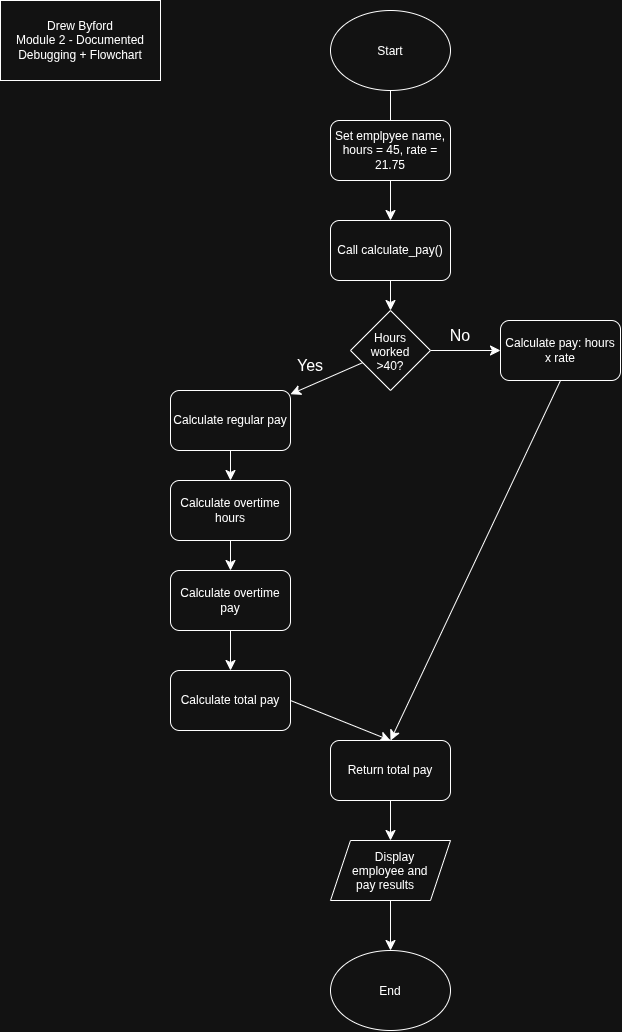

The diagram above was exported from draw.io. Its source (the exported page's mxGraphModel, read from the mxfile embedded in the PNG):
<mxGraphModel dx="693" dy="842" grid="1" gridSize="10" guides="1" tooltips="1" connect="1" arrows="1" fold="1" page="1" pageScale="1" pageWidth="850" pageHeight="1100" math="0" shadow="0">
  <root>
    <mxCell id="0" />
    <mxCell id="1" parent="0" />
    <mxCell id="tZK7r-qPNSAXAmH6K5jU-21" edge="1" parent="1" source="tZK7r-qPNSAXAmH6K5jU-1" style="edgeStyle=none;curved=1;rounded=0;orthogonalLoop=1;jettySize=auto;html=1;fontSize=12;startSize=8;endSize=8;" target="tZK7r-qPNSAXAmH6K5jU-3" value="">
      <mxGeometry relative="1" as="geometry" />
    </mxCell>
    <mxCell id="tZK7r-qPNSAXAmH6K5jU-1" parent="1" style="ellipse;whiteSpace=wrap;html=1;shapeInside=1;" value="Start" vertex="1">
      <mxGeometry height="80" width="120" x="330" y="10" as="geometry" />
    </mxCell>
    <mxCell id="tZK7r-qPNSAXAmH6K5jU-2" parent="1" style="rounded=1;whiteSpace=wrap;html=1;" value="Set emplpyee name,&lt;div&gt;hours = 45, rate = 21.75&lt;/div&gt;" vertex="1">
      <mxGeometry height="60" width="120" x="330" y="120" as="geometry" />
    </mxCell>
    <mxCell id="tZK7r-qPNSAXAmH6K5jU-22" edge="1" parent="1" source="tZK7r-qPNSAXAmH6K5jU-3" style="edgeStyle=none;curved=1;rounded=0;orthogonalLoop=1;jettySize=auto;html=1;fontSize=12;startSize=8;endSize=8;" target="tZK7r-qPNSAXAmH6K5jU-4" value="">
      <mxGeometry relative="1" as="geometry" />
    </mxCell>
    <mxCell id="tZK7r-qPNSAXAmH6K5jU-3" parent="1" style="rounded=1;whiteSpace=wrap;html=1;" value="Call calculate_pay()" vertex="1">
      <mxGeometry height="60" width="120" x="330" y="220" as="geometry" />
    </mxCell>
    <mxCell id="tZK7r-qPNSAXAmH6K5jU-28" edge="1" parent="1" source="tZK7r-qPNSAXAmH6K5jU-4" style="edgeStyle=none;curved=1;rounded=0;orthogonalLoop=1;jettySize=auto;html=1;fontSize=12;startSize=8;endSize=8;" target="tZK7r-qPNSAXAmH6K5jU-5">
      <mxGeometry relative="1" as="geometry" />
    </mxCell>
    <mxCell id="tZK7r-qPNSAXAmH6K5jU-35" edge="1" parent="1" source="tZK7r-qPNSAXAmH6K5jU-4" style="edgeStyle=none;curved=1;rounded=0;orthogonalLoop=1;jettySize=auto;html=1;exitX=1;exitY=0.5;exitDx=0;exitDy=0;entryX=0;entryY=0.5;entryDx=0;entryDy=0;fontSize=12;startSize=8;endSize=8;" target="tZK7r-qPNSAXAmH6K5jU-7">
      <mxGeometry relative="1" as="geometry" />
    </mxCell>
    <mxCell id="tZK7r-qPNSAXAmH6K5jU-4" parent="1" style="rhombus;whiteSpace=wrap;html=1;shapeInside=1;" value="Hours worked &amp;gt;40?" vertex="1">
      <mxGeometry height="80" width="80" x="350" y="310" as="geometry" />
    </mxCell>
    <mxCell id="tZK7r-qPNSAXAmH6K5jU-29" edge="1" parent="1" source="tZK7r-qPNSAXAmH6K5jU-5" style="edgeStyle=none;curved=1;rounded=0;orthogonalLoop=1;jettySize=auto;html=1;exitX=0.5;exitY=1;exitDx=0;exitDy=0;entryX=0.5;entryY=0;entryDx=0;entryDy=0;fontSize=12;startSize=8;endSize=8;" target="tZK7r-qPNSAXAmH6K5jU-17">
      <mxGeometry relative="1" as="geometry" />
    </mxCell>
    <mxCell id="tZK7r-qPNSAXAmH6K5jU-5" parent="1" style="rounded=1;whiteSpace=wrap;html=1;" value="Calculate regular pay" vertex="1">
      <mxGeometry height="60" width="120" x="170" y="390" as="geometry" />
    </mxCell>
    <mxCell id="tZK7r-qPNSAXAmH6K5jU-37" edge="1" parent="1" source="tZK7r-qPNSAXAmH6K5jU-6" style="edgeStyle=none;curved=1;rounded=0;orthogonalLoop=1;jettySize=auto;html=1;exitX=1;exitY=0.5;exitDx=0;exitDy=0;entryX=0.5;entryY=0;entryDx=0;entryDy=0;fontSize=12;startSize=8;endSize=8;" target="tZK7r-qPNSAXAmH6K5jU-8">
      <mxGeometry relative="1" as="geometry" />
    </mxCell>
    <mxCell id="tZK7r-qPNSAXAmH6K5jU-6" parent="1" style="rounded=1;whiteSpace=wrap;html=1;" value="Calculate total pay" vertex="1">
      <mxGeometry height="60" width="120" x="170" y="670" as="geometry" />
    </mxCell>
    <mxCell id="tZK7r-qPNSAXAmH6K5jU-36" edge="1" parent="1" source="tZK7r-qPNSAXAmH6K5jU-7" style="edgeStyle=none;curved=1;rounded=0;orthogonalLoop=1;jettySize=auto;html=1;exitX=0.5;exitY=1;exitDx=0;exitDy=0;fontSize=12;startSize=8;endSize=8;entryX=0.5;entryY=0;entryDx=0;entryDy=0;" target="tZK7r-qPNSAXAmH6K5jU-8">
      <mxGeometry relative="1" as="geometry">
        <mxPoint x="560" y="710" as="targetPoint" />
      </mxGeometry>
    </mxCell>
    <mxCell id="tZK7r-qPNSAXAmH6K5jU-7" parent="1" style="rounded=1;whiteSpace=wrap;html=1;" value="Calculate pay: hours x rate" vertex="1">
      <mxGeometry height="60" width="120" x="500" y="320" as="geometry" />
    </mxCell>
    <mxCell id="tZK7r-qPNSAXAmH6K5jU-33" edge="1" parent="1" source="tZK7r-qPNSAXAmH6K5jU-8" style="edgeStyle=none;curved=1;rounded=0;orthogonalLoop=1;jettySize=auto;html=1;exitX=0.5;exitY=1;exitDx=0;exitDy=0;entryX=0.5;entryY=0;entryDx=0;entryDy=0;fontSize=12;startSize=8;endSize=8;" target="tZK7r-qPNSAXAmH6K5jU-9">
      <mxGeometry relative="1" as="geometry" />
    </mxCell>
    <mxCell id="tZK7r-qPNSAXAmH6K5jU-8" parent="1" style="rounded=1;whiteSpace=wrap;html=1;" value="Return total pay" vertex="1">
      <mxGeometry height="60" width="120" x="330" y="740" as="geometry" />
    </mxCell>
    <mxCell id="tZK7r-qPNSAXAmH6K5jU-34" edge="1" parent="1" source="tZK7r-qPNSAXAmH6K5jU-9" style="edgeStyle=none;curved=1;rounded=0;orthogonalLoop=1;jettySize=auto;html=1;exitX=0.5;exitY=1;exitDx=0;exitDy=0;entryX=0.5;entryY=0;entryDx=0;entryDy=0;fontSize=12;startSize=8;endSize=8;" target="tZK7r-qPNSAXAmH6K5jU-11">
      <mxGeometry relative="1" as="geometry" />
    </mxCell>
    <mxCell id="tZK7r-qPNSAXAmH6K5jU-9" parent="1" style="shape=parallelogram;perimeter=parallelogramPerimeter;whiteSpace=wrap;html=1;shapeInside=1;fixedSize=1;" value="Display employee and pay results&lt;div&gt;&lt;br/&gt;&lt;/div&gt;" vertex="1">
      <mxGeometry height="60" width="120" x="330" y="840" as="geometry" />
    </mxCell>
    <mxCell id="tZK7r-qPNSAXAmH6K5jU-11" parent="1" style="ellipse;whiteSpace=wrap;html=1;shapeInside=1;" value="End" vertex="1">
      <mxGeometry height="80" width="120" x="330" y="950" as="geometry" />
    </mxCell>
    <mxCell id="tZK7r-qPNSAXAmH6K5jU-13" parent="1" style="rounded=0;whiteSpace=wrap;html=1;" value="Drew Byford&lt;div&gt;Module 2 - Documented Debugging + Flowchart&lt;/div&gt;" vertex="1">
      <mxGeometry height="80" width="160" as="geometry" />
    </mxCell>
    <mxCell id="tZK7r-qPNSAXAmH6K5jU-30" edge="1" parent="1" source="tZK7r-qPNSAXAmH6K5jU-17" style="edgeStyle=none;curved=1;rounded=0;orthogonalLoop=1;jettySize=auto;html=1;exitX=0.5;exitY=1;exitDx=0;exitDy=0;fontSize=12;startSize=8;endSize=8;" target="tZK7r-qPNSAXAmH6K5jU-19">
      <mxGeometry relative="1" as="geometry" />
    </mxCell>
    <mxCell id="tZK7r-qPNSAXAmH6K5jU-17" parent="1" style="rounded=1;whiteSpace=wrap;html=1;" value="Calculate overtime hours" vertex="1">
      <mxGeometry height="60" width="120" x="170" y="480" as="geometry" />
    </mxCell>
    <mxCell id="tZK7r-qPNSAXAmH6K5jU-31" edge="1" parent="1" source="tZK7r-qPNSAXAmH6K5jU-19" style="edgeStyle=none;curved=1;rounded=0;orthogonalLoop=1;jettySize=auto;html=1;exitX=0.5;exitY=1;exitDx=0;exitDy=0;entryX=0.5;entryY=0;entryDx=0;entryDy=0;fontSize=12;startSize=8;endSize=8;" target="tZK7r-qPNSAXAmH6K5jU-6">
      <mxGeometry relative="1" as="geometry" />
    </mxCell>
    <mxCell id="tZK7r-qPNSAXAmH6K5jU-19" parent="1" style="rounded=1;whiteSpace=wrap;html=1;" value="Calculate overtime pay" vertex="1">
      <mxGeometry height="60" width="120" x="170" y="570" as="geometry" />
    </mxCell>
    <mxCell id="tZK7r-qPNSAXAmH6K5jU-38" parent="1" style="text;html=1;whiteSpace=wrap;strokeColor=none;fillColor=none;align=center;verticalAlign=middle;rounded=0;fontSize=16;" value="Yes" vertex="1">
      <mxGeometry height="30" width="60" x="280" y="350" as="geometry" />
    </mxCell>
    <mxCell id="tZK7r-qPNSAXAmH6K5jU-39" parent="1" style="text;html=1;whiteSpace=wrap;strokeColor=none;fillColor=none;align=center;verticalAlign=middle;rounded=0;fontSize=16;" value="No" vertex="1">
      <mxGeometry height="30" width="60" x="430" y="320" as="geometry" />
    </mxCell>
  </root>
</mxGraphModel>